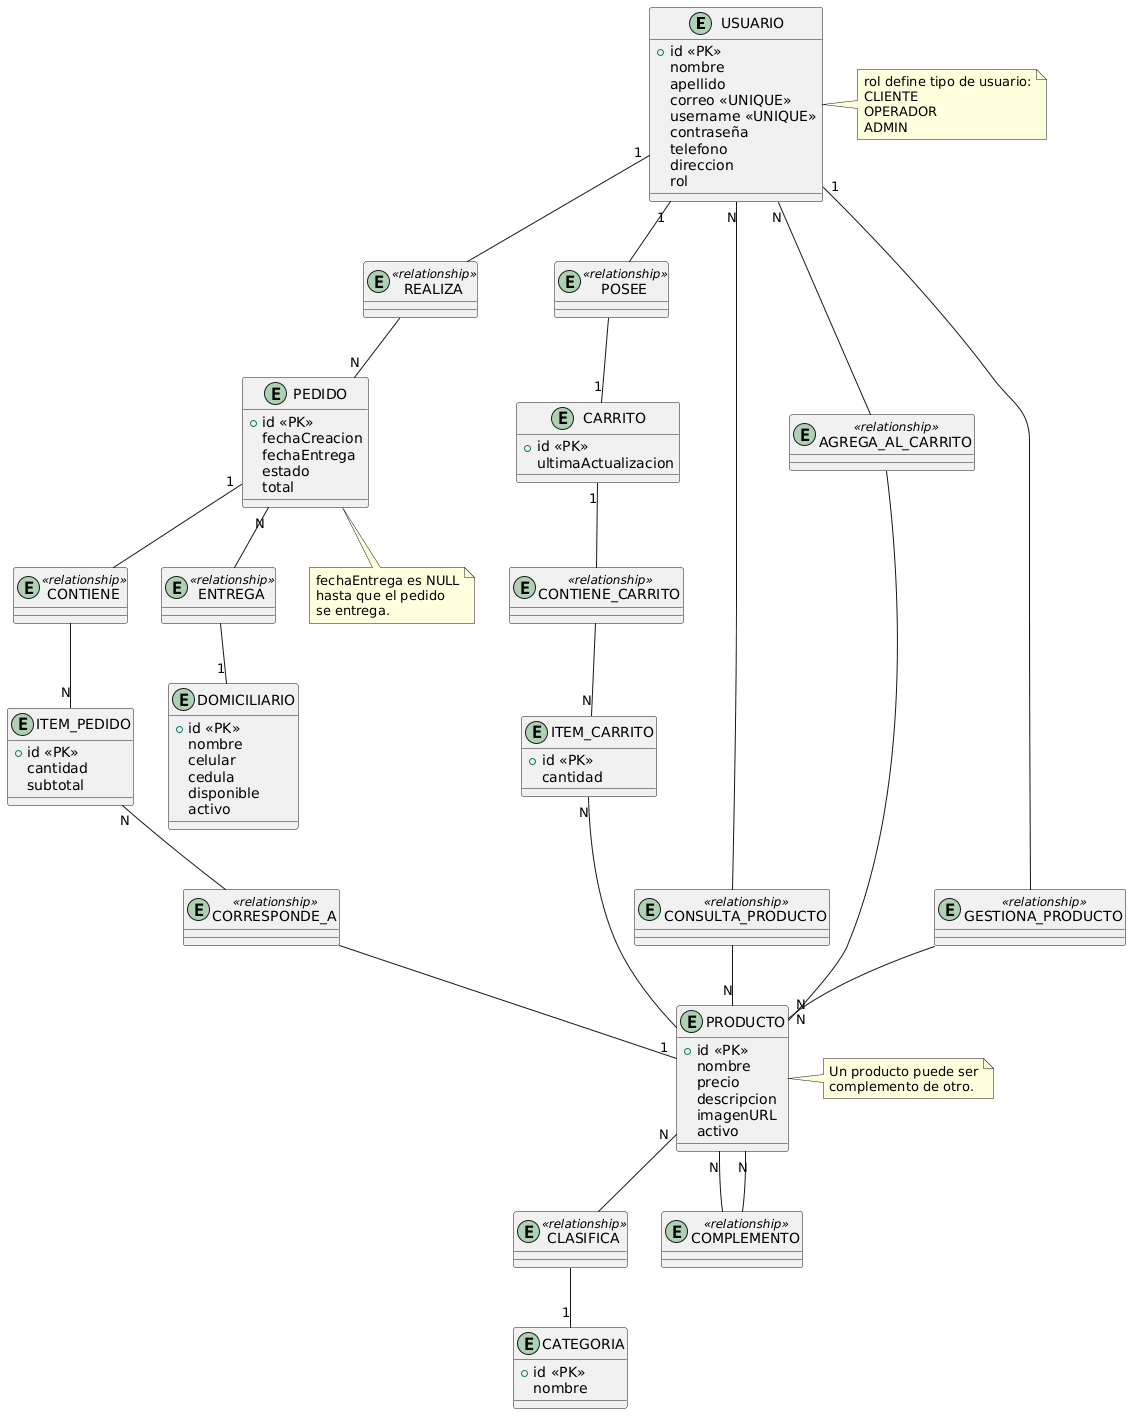

The diagram above was rendered by PlantUML. Its source (embedded in the PNG):
@startuml
entity USUARIO {
  +id <<PK>>
  nombre
  apellido
  correo <<UNIQUE>>
  username <<UNIQUE>>
  contraseña
  telefono
  direccion
  rol
}

entity CATEGORIA {
  +id <<PK>>
  nombre
}

entity PRODUCTO {
  +id <<PK>>
  nombre
  precio
  descripcion
  imagenURL
  activo
}

entity PEDIDO {
  +id <<PK>>
  fechaCreacion
  fechaEntrega
  estado
  total
}

entity ITEM_PEDIDO {
  +id <<PK>>
  cantidad
  subtotal
}

entity CARRITO {
  +id <<PK>>
  ultimaActualizacion
}

entity ITEM_CARRITO {
  +id <<PK>>
  cantidad
}

entity DOMICILIARIO {
  +id <<PK>>
  nombre
  celular
  cedula
  disponible
  activo
}

entity REALIZA <<relationship>>
entity CONTIENE <<relationship>>
entity CORRESPONDE_A <<relationship>>
entity CLASIFICA <<relationship>>
entity POSEE <<relationship>>
entity CONTIENE_CARRITO <<relationship>>
entity ENTREGA <<relationship>>
entity COMPLEMENTO <<relationship>>
entity CONSULTA_PRODUCTO <<relationship>>
entity AGREGA_AL_CARRITO <<relationship>>
entity GESTIONA_PRODUCTO <<relationship>>

USUARIO "N" -- CONSULTA_PRODUCTO
CONSULTA_PRODUCTO -- "N" PRODUCTO

USUARIO "N" -- AGREGA_AL_CARRITO
AGREGA_AL_CARRITO -- "N" PRODUCTO

USUARIO "1" -- GESTIONA_PRODUCTO
GESTIONA_PRODUCTO -- "N" PRODUCTO

USUARIO "1" -- REALIZA
REALIZA -- "N" PEDIDO

PEDIDO "1" -- CONTIENE
CONTIENE -- "N" ITEM_PEDIDO

ITEM_PEDIDO "N" -- CORRESPONDE_A
CORRESPONDE_A -- "1" PRODUCTO

PRODUCTO "N" -- CLASIFICA


note right of USUARIO
rol define tipo de usuario:
CLIENTE
OPERADOR
ADMIN
end note

note right of PRODUCTO
Un producto puede ser
complemento de otro.
end note

note bottom of PEDIDO
fechaEntrega es NULL
hasta que el pedido
se entrega.
end note
CLASIFICA -- "1" CATEGORIA

USUARIO "1" -- POSEE
POSEE -- "1" CARRITO

CARRITO "1" -- CONTIENE_CARRITO
CONTIENE_CARRITO -- "N" ITEM_CARRITO

ITEM_CARRITO "N" -- PRODUCTO

PEDIDO "N" -- ENTREGA
ENTREGA -- "1" DOMICILIARIO

PRODUCTO "N" -- COMPLEMENTO
COMPLEMENTO -- "N" PRODUCTO
@enduml